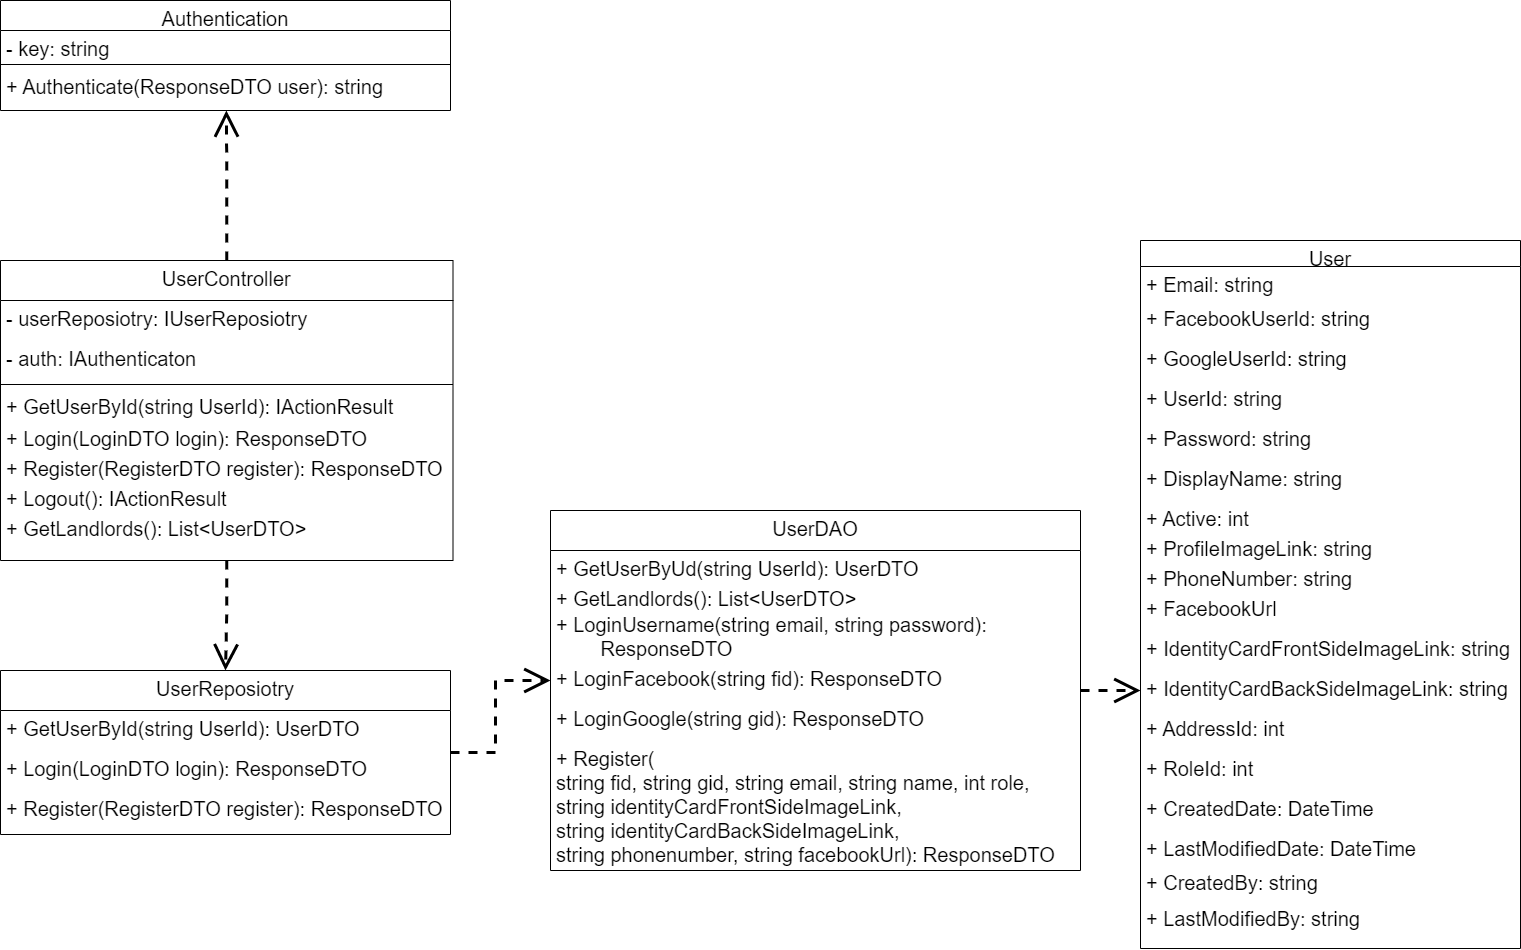

The diagram above was exported from draw.io. Its source (the exported page's mxGraphModel, read from the mxfile embedded in the PNG):
<mxGraphModel dx="1707" dy="1035" grid="1" gridSize="10" guides="1" tooltips="1" connect="1" arrows="1" fold="1" page="1" pageScale="1" pageWidth="1654" pageHeight="1169" math="0" shadow="0">
  <root>
    <mxCell id="WIyWlLk6GJQsqaUBKTNV-0" />
    <mxCell id="WIyWlLk6GJQsqaUBKTNV-1" parent="WIyWlLk6GJQsqaUBKTNV-0" />
    <mxCell id="jQ_HG4U_-dQF3iPMQRAk-1" style="edgeStyle=orthogonalEdgeStyle;rounded=0;orthogonalLoop=1;jettySize=auto;html=1;fontSize=20;strokeWidth=3;endSize=20;dashed=1;endArrow=open;endFill=0;entryX=0.502;entryY=1;entryDx=0;entryDy=0;entryPerimeter=0;" edge="1" parent="WIyWlLk6GJQsqaUBKTNV-1" source="zkfFHV4jXpPFQw0GAbJ--0" target="zkfFHV4jXpPFQw0GAbJ--24">
      <mxGeometry relative="1" as="geometry">
        <mxPoint x="336" y="260" as="targetPoint" />
        <Array as="points" />
      </mxGeometry>
    </mxCell>
    <mxCell id="jQ_HG4U_-dQF3iPMQRAk-3" style="edgeStyle=orthogonalEdgeStyle;rounded=0;orthogonalLoop=1;jettySize=auto;html=1;entryX=0.5;entryY=0;entryDx=0;entryDy=0;dashed=1;strokeWidth=3;fontSize=20;endArrow=open;endFill=0;endSize=20;" edge="1" parent="WIyWlLk6GJQsqaUBKTNV-1" source="zkfFHV4jXpPFQw0GAbJ--0" target="EuO9Wzcvlm5Dp_McQ6fm-261">
      <mxGeometry relative="1" as="geometry" />
    </mxCell>
    <mxCell id="zkfFHV4jXpPFQw0GAbJ--0" value="UserController" style="swimlane;fontStyle=0;align=center;verticalAlign=top;childLayout=stackLayout;horizontal=1;startSize=40;horizontalStack=0;resizeParent=1;resizeLast=0;collapsible=1;marginBottom=0;rounded=0;shadow=0;strokeWidth=1;fontSize=20;" parent="WIyWlLk6GJQsqaUBKTNV-1" vertex="1">
      <mxGeometry x="110" y="400" width="452.5" height="300" as="geometry">
        <mxRectangle x="40" y="70" width="160" height="26" as="alternateBounds" />
      </mxGeometry>
    </mxCell>
    <mxCell id="zkfFHV4jXpPFQw0GAbJ--1" value="- userReposiotry: IUserReposiotry" style="text;align=left;verticalAlign=top;spacingLeft=4;spacingRight=4;overflow=hidden;rotatable=0;points=[[0,0.5],[1,0.5]];portConstraint=eastwest;fontSize=20;" parent="zkfFHV4jXpPFQw0GAbJ--0" vertex="1">
      <mxGeometry y="40" width="452.5" height="40" as="geometry" />
    </mxCell>
    <mxCell id="zkfFHV4jXpPFQw0GAbJ--2" value="- auth: IAuthenticaton" style="text;align=left;verticalAlign=top;spacingLeft=4;spacingRight=4;overflow=hidden;rotatable=0;points=[[0,0.5],[1,0.5]];portConstraint=eastwest;rounded=0;shadow=0;html=0;fontSize=20;" parent="zkfFHV4jXpPFQw0GAbJ--0" vertex="1">
      <mxGeometry y="80" width="452.5" height="40" as="geometry" />
    </mxCell>
    <mxCell id="zkfFHV4jXpPFQw0GAbJ--4" value="" style="line;html=1;strokeWidth=1;align=left;verticalAlign=middle;spacingTop=-1;spacingLeft=3;spacingRight=3;rotatable=0;labelPosition=right;points=[];portConstraint=eastwest;fontSize=20;" parent="zkfFHV4jXpPFQw0GAbJ--0" vertex="1">
      <mxGeometry y="120" width="452.5" height="8" as="geometry" />
    </mxCell>
    <mxCell id="EuO9Wzcvlm5Dp_McQ6fm-246" value="+ GetUserById(string UserId): IActionResult" style="text;align=left;verticalAlign=top;spacingLeft=4;spacingRight=4;overflow=hidden;rotatable=0;points=[[0,0.5],[1,0.5]];portConstraint=eastwest;fontSize=20;" parent="zkfFHV4jXpPFQw0GAbJ--0" vertex="1">
      <mxGeometry y="128" width="452.5" height="32" as="geometry" />
    </mxCell>
    <mxCell id="EuO9Wzcvlm5Dp_McQ6fm-247" value="+ Login(LoginDTO login): ResponseDTO" style="text;align=left;verticalAlign=top;spacingLeft=4;spacingRight=4;overflow=hidden;rotatable=0;points=[[0,0.5],[1,0.5]];portConstraint=eastwest;fontSize=20;" parent="zkfFHV4jXpPFQw0GAbJ--0" vertex="1">
      <mxGeometry y="160" width="452.5" height="30" as="geometry" />
    </mxCell>
    <mxCell id="EuO9Wzcvlm5Dp_McQ6fm-248" value="+ Register(RegisterDTO register): ResponseDTO" style="text;align=left;verticalAlign=top;spacingLeft=4;spacingRight=4;overflow=hidden;rotatable=0;points=[[0,0.5],[1,0.5]];portConstraint=eastwest;fontSize=20;" parent="zkfFHV4jXpPFQw0GAbJ--0" vertex="1">
      <mxGeometry y="190" width="452.5" height="30" as="geometry" />
    </mxCell>
    <mxCell id="EuO9Wzcvlm5Dp_McQ6fm-249" value="+ Logout(): IActionResult" style="text;align=left;verticalAlign=top;spacingLeft=4;spacingRight=4;overflow=hidden;rotatable=0;points=[[0,0.5],[1,0.5]];portConstraint=eastwest;fontSize=20;" parent="zkfFHV4jXpPFQw0GAbJ--0" vertex="1">
      <mxGeometry y="220" width="452.5" height="30" as="geometry" />
    </mxCell>
    <mxCell id="zkfFHV4jXpPFQw0GAbJ--5" value="+ GetLandlords(): List&lt;UserDTO&gt;" style="text;align=left;verticalAlign=top;spacingLeft=4;spacingRight=4;overflow=hidden;rotatable=0;points=[[0,0.5],[1,0.5]];portConstraint=eastwest;fontSize=20;" parent="zkfFHV4jXpPFQw0GAbJ--0" vertex="1">
      <mxGeometry y="250" width="452.5" height="40" as="geometry" />
    </mxCell>
    <mxCell id="zkfFHV4jXpPFQw0GAbJ--6" value="User" style="swimlane;fontStyle=0;align=center;verticalAlign=top;childLayout=stackLayout;horizontal=1;startSize=26;horizontalStack=0;resizeParent=1;resizeLast=0;collapsible=1;marginBottom=0;rounded=0;shadow=0;strokeWidth=1;fontSize=20;" parent="WIyWlLk6GJQsqaUBKTNV-1" vertex="1">
      <mxGeometry x="1250" y="380" width="380" height="708" as="geometry">
        <mxRectangle x="1400" y="410" width="240" height="26" as="alternateBounds" />
      </mxGeometry>
    </mxCell>
    <mxCell id="EuO9Wzcvlm5Dp_McQ6fm-151" value="+ Email: string" style="text;align=left;verticalAlign=top;spacingLeft=4;spacingRight=4;overflow=hidden;rotatable=0;points=[[0,0.5],[1,0.5]];portConstraint=eastwest;rounded=0;shadow=0;html=0;fontSize=20;" parent="zkfFHV4jXpPFQw0GAbJ--6" vertex="1">
      <mxGeometry y="26" width="380" height="34" as="geometry" />
    </mxCell>
    <mxCell id="EuO9Wzcvlm5Dp_McQ6fm-149" value="+ FacebookUserId: string" style="text;align=left;verticalAlign=top;spacingLeft=4;spacingRight=4;overflow=hidden;rotatable=0;points=[[0,0.5],[1,0.5]];portConstraint=eastwest;rounded=0;shadow=0;html=0;fontSize=20;" parent="zkfFHV4jXpPFQw0GAbJ--6" vertex="1">
      <mxGeometry y="60" width="380" height="40" as="geometry" />
    </mxCell>
    <mxCell id="EuO9Wzcvlm5Dp_McQ6fm-150" value="+ GoogleUserId: string" style="text;align=left;verticalAlign=top;spacingLeft=4;spacingRight=4;overflow=hidden;rotatable=0;points=[[0,0.5],[1,0.5]];portConstraint=eastwest;rounded=0;shadow=0;html=0;fontSize=20;" parent="zkfFHV4jXpPFQw0GAbJ--6" vertex="1">
      <mxGeometry y="100" width="380" height="40" as="geometry" />
    </mxCell>
    <mxCell id="zkfFHV4jXpPFQw0GAbJ--7" value="+ UserId: string" style="text;align=left;verticalAlign=top;spacingLeft=4;spacingRight=4;overflow=hidden;rotatable=0;points=[[0,0.5],[1,0.5]];portConstraint=eastwest;fontSize=20;" parent="zkfFHV4jXpPFQw0GAbJ--6" vertex="1">
      <mxGeometry y="140" width="380" height="40" as="geometry" />
    </mxCell>
    <mxCell id="EuO9Wzcvlm5Dp_McQ6fm-152" value="+ Password: string" style="text;align=left;verticalAlign=top;spacingLeft=4;spacingRight=4;overflow=hidden;rotatable=0;points=[[0,0.5],[1,0.5]];portConstraint=eastwest;rounded=0;shadow=0;html=0;fontSize=20;" parent="zkfFHV4jXpPFQw0GAbJ--6" vertex="1">
      <mxGeometry y="180" width="380" height="40" as="geometry" />
    </mxCell>
    <mxCell id="EuO9Wzcvlm5Dp_McQ6fm-153" value="+ DisplayName: string" style="text;align=left;verticalAlign=top;spacingLeft=4;spacingRight=4;overflow=hidden;rotatable=0;points=[[0,0.5],[1,0.5]];portConstraint=eastwest;rounded=0;shadow=0;html=0;fontSize=20;" parent="zkfFHV4jXpPFQw0GAbJ--6" vertex="1">
      <mxGeometry y="220" width="380" height="40" as="geometry" />
    </mxCell>
    <mxCell id="EuO9Wzcvlm5Dp_McQ6fm-154" value="+ Active: int" style="text;align=left;verticalAlign=top;spacingLeft=4;spacingRight=4;overflow=hidden;rotatable=0;points=[[0,0.5],[1,0.5]];portConstraint=eastwest;rounded=0;shadow=0;html=0;fontSize=20;" parent="zkfFHV4jXpPFQw0GAbJ--6" vertex="1">
      <mxGeometry y="260" width="380" height="30" as="geometry" />
    </mxCell>
    <mxCell id="EuO9Wzcvlm5Dp_McQ6fm-156" value="+ ProfileImageLink: string" style="text;align=left;verticalAlign=top;spacingLeft=4;spacingRight=4;overflow=hidden;rotatable=0;points=[[0,0.5],[1,0.5]];portConstraint=eastwest;rounded=0;shadow=0;html=0;fontSize=20;" parent="zkfFHV4jXpPFQw0GAbJ--6" vertex="1">
      <mxGeometry y="290" width="380" height="30" as="geometry" />
    </mxCell>
    <mxCell id="EuO9Wzcvlm5Dp_McQ6fm-157" value="+ PhoneNumber: string" style="text;align=left;verticalAlign=top;spacingLeft=4;spacingRight=4;overflow=hidden;rotatable=0;points=[[0,0.5],[1,0.5]];portConstraint=eastwest;rounded=0;shadow=0;html=0;fontSize=20;" parent="zkfFHV4jXpPFQw0GAbJ--6" vertex="1">
      <mxGeometry y="320" width="380" height="30" as="geometry" />
    </mxCell>
    <mxCell id="EuO9Wzcvlm5Dp_McQ6fm-158" value="+ FacebookUrl" style="text;align=left;verticalAlign=top;spacingLeft=4;spacingRight=4;overflow=hidden;rotatable=0;points=[[0,0.5],[1,0.5]];portConstraint=eastwest;rounded=0;shadow=0;html=0;fontSize=20;" parent="zkfFHV4jXpPFQw0GAbJ--6" vertex="1">
      <mxGeometry y="350" width="380" height="40" as="geometry" />
    </mxCell>
    <mxCell id="EuO9Wzcvlm5Dp_McQ6fm-159" value="+ IdentityCardFrontSideImageLink: string" style="text;align=left;verticalAlign=top;spacingLeft=4;spacingRight=4;overflow=hidden;rotatable=0;points=[[0,0.5],[1,0.5]];portConstraint=eastwest;rounded=0;shadow=0;html=0;fontSize=20;" parent="zkfFHV4jXpPFQw0GAbJ--6" vertex="1">
      <mxGeometry y="390" width="380" height="40" as="geometry" />
    </mxCell>
    <mxCell id="EuO9Wzcvlm5Dp_McQ6fm-160" value="+ IdentityCardBackSideImageLink: string" style="text;align=left;verticalAlign=top;spacingLeft=4;spacingRight=4;overflow=hidden;rotatable=0;points=[[0,0.5],[1,0.5]];portConstraint=eastwest;rounded=0;shadow=0;html=0;fontSize=20;" parent="zkfFHV4jXpPFQw0GAbJ--6" vertex="1">
      <mxGeometry y="430" width="380" height="40" as="geometry" />
    </mxCell>
    <mxCell id="EuO9Wzcvlm5Dp_McQ6fm-161" value="+ AddressId: int" style="text;align=left;verticalAlign=top;spacingLeft=4;spacingRight=4;overflow=hidden;rotatable=0;points=[[0,0.5],[1,0.5]];portConstraint=eastwest;rounded=0;shadow=0;html=0;fontSize=20;" parent="zkfFHV4jXpPFQw0GAbJ--6" vertex="1">
      <mxGeometry y="470" width="380" height="40" as="geometry" />
    </mxCell>
    <mxCell id="EuO9Wzcvlm5Dp_McQ6fm-162" value="+ RoleId: int" style="text;align=left;verticalAlign=top;spacingLeft=4;spacingRight=4;overflow=hidden;rotatable=0;points=[[0,0.5],[1,0.5]];portConstraint=eastwest;rounded=0;shadow=0;html=0;fontSize=20;" parent="zkfFHV4jXpPFQw0GAbJ--6" vertex="1">
      <mxGeometry y="510" width="380" height="40" as="geometry" />
    </mxCell>
    <mxCell id="EuO9Wzcvlm5Dp_McQ6fm-163" value="+ CreatedDate: DateTime" style="text;align=left;verticalAlign=top;spacingLeft=4;spacingRight=4;overflow=hidden;rotatable=0;points=[[0,0.5],[1,0.5]];portConstraint=eastwest;rounded=0;shadow=0;html=0;fontSize=20;" parent="zkfFHV4jXpPFQw0GAbJ--6" vertex="1">
      <mxGeometry y="550" width="380" height="40" as="geometry" />
    </mxCell>
    <mxCell id="EuO9Wzcvlm5Dp_McQ6fm-164" value="+ LastModifiedDate: DateTime" style="text;align=left;verticalAlign=top;spacingLeft=4;spacingRight=4;overflow=hidden;rotatable=0;points=[[0,0.5],[1,0.5]];portConstraint=eastwest;rounded=0;shadow=0;html=0;fontSize=20;" parent="zkfFHV4jXpPFQw0GAbJ--6" vertex="1">
      <mxGeometry y="590" width="380" height="34" as="geometry" />
    </mxCell>
    <mxCell id="EuO9Wzcvlm5Dp_McQ6fm-165" value="+ CreatedBy: string" style="text;align=left;verticalAlign=top;spacingLeft=4;spacingRight=4;overflow=hidden;rotatable=0;points=[[0,0.5],[1,0.5]];portConstraint=eastwest;rounded=0;shadow=0;html=0;fontSize=20;" parent="zkfFHV4jXpPFQw0GAbJ--6" vertex="1">
      <mxGeometry y="624" width="380" height="36" as="geometry" />
    </mxCell>
    <mxCell id="EuO9Wzcvlm5Dp_McQ6fm-166" value="+ LastModifiedBy: string" style="text;align=left;verticalAlign=top;spacingLeft=4;spacingRight=4;overflow=hidden;rotatable=0;points=[[0,0.5],[1,0.5]];portConstraint=eastwest;rounded=0;shadow=0;html=0;fontSize=20;" parent="zkfFHV4jXpPFQw0GAbJ--6" vertex="1">
      <mxGeometry y="660" width="380" height="40" as="geometry" />
    </mxCell>
    <mxCell id="zkfFHV4jXpPFQw0GAbJ--17" value="Authentication" style="swimlane;fontStyle=0;align=center;verticalAlign=top;childLayout=stackLayout;horizontal=1;startSize=30;horizontalStack=0;resizeParent=1;resizeLast=0;collapsible=1;marginBottom=0;rounded=0;shadow=0;strokeWidth=1;fontSize=20;" parent="WIyWlLk6GJQsqaUBKTNV-1" vertex="1">
      <mxGeometry x="110" y="140" width="450" height="110" as="geometry">
        <mxRectangle x="150" y="390" width="160" height="26" as="alternateBounds" />
      </mxGeometry>
    </mxCell>
    <mxCell id="zkfFHV4jXpPFQw0GAbJ--18" value="- key: string" style="text;align=left;verticalAlign=top;spacingLeft=4;spacingRight=4;overflow=hidden;rotatable=0;points=[[0,0.5],[1,0.5]];portConstraint=eastwest;fontSize=20;" parent="zkfFHV4jXpPFQw0GAbJ--17" vertex="1">
      <mxGeometry y="30" width="450" height="30" as="geometry" />
    </mxCell>
    <mxCell id="zkfFHV4jXpPFQw0GAbJ--23" value="" style="line;html=1;strokeWidth=1;align=left;verticalAlign=middle;spacingTop=-1;spacingLeft=3;spacingRight=3;rotatable=0;labelPosition=right;points=[];portConstraint=eastwest;fontSize=20;" parent="zkfFHV4jXpPFQw0GAbJ--17" vertex="1">
      <mxGeometry y="60" width="450" height="8" as="geometry" />
    </mxCell>
    <mxCell id="zkfFHV4jXpPFQw0GAbJ--24" value="+ Authenticate(ResponseDTO user): string" style="text;align=left;verticalAlign=top;spacingLeft=4;spacingRight=4;overflow=hidden;rotatable=0;points=[[0,0.5],[1,0.5]];portConstraint=eastwest;fontSize=20;" parent="zkfFHV4jXpPFQw0GAbJ--17" vertex="1">
      <mxGeometry y="68" width="450" height="42" as="geometry" />
    </mxCell>
    <mxCell id="jQ_HG4U_-dQF3iPMQRAk-5" style="edgeStyle=orthogonalEdgeStyle;rounded=0;orthogonalLoop=1;jettySize=auto;html=1;entryX=0;entryY=0.5;entryDx=0;entryDy=0;dashed=1;strokeWidth=3;fontSize=20;endArrow=open;endFill=0;endSize=20;" edge="1" parent="WIyWlLk6GJQsqaUBKTNV-1" source="EuO9Wzcvlm5Dp_McQ6fm-125" target="EuO9Wzcvlm5Dp_McQ6fm-160">
      <mxGeometry relative="1" as="geometry" />
    </mxCell>
    <mxCell id="EuO9Wzcvlm5Dp_McQ6fm-125" value="UserDAO" style="swimlane;fontStyle=0;align=center;verticalAlign=top;childLayout=stackLayout;horizontal=1;startSize=40;horizontalStack=0;resizeParent=1;resizeLast=0;collapsible=1;marginBottom=0;rounded=0;shadow=0;strokeWidth=1;fontSize=20;" parent="WIyWlLk6GJQsqaUBKTNV-1" vertex="1">
      <mxGeometry x="660" y="650" width="530" height="360" as="geometry">
        <mxRectangle x="1100" y="90" width="160" height="26" as="alternateBounds" />
      </mxGeometry>
    </mxCell>
    <mxCell id="EuO9Wzcvlm5Dp_McQ6fm-129" value="+ GetUserByUd(string UserId): UserDTO" style="text;align=left;verticalAlign=top;spacingLeft=4;spacingRight=4;overflow=hidden;rotatable=0;points=[[0,0.5],[1,0.5]];portConstraint=eastwest;fontStyle=0;fontSize=20;" parent="EuO9Wzcvlm5Dp_McQ6fm-125" vertex="1">
      <mxGeometry y="40" width="530" height="30" as="geometry" />
    </mxCell>
    <mxCell id="EuO9Wzcvlm5Dp_McQ6fm-130" value="+ GetLandlords(): List&lt;UserDTO&gt;" style="text;align=left;verticalAlign=top;spacingLeft=4;spacingRight=4;overflow=hidden;rotatable=0;points=[[0,0.5],[1,0.5]];portConstraint=eastwest;fontSize=20;" parent="EuO9Wzcvlm5Dp_McQ6fm-125" vertex="1">
      <mxGeometry y="70" width="530" height="26" as="geometry" />
    </mxCell>
    <mxCell id="EuO9Wzcvlm5Dp_McQ6fm-254" value="+ LoginUsername(string email, string password): &#10;        ResponseDTO" style="text;align=left;verticalAlign=top;spacingLeft=4;spacingRight=4;overflow=hidden;rotatable=0;points=[[0,0.5],[1,0.5]];portConstraint=eastwest;fontSize=20;" parent="EuO9Wzcvlm5Dp_McQ6fm-125" vertex="1">
      <mxGeometry y="96" width="530" height="54" as="geometry" />
    </mxCell>
    <mxCell id="EuO9Wzcvlm5Dp_McQ6fm-255" value="+ LoginFacebook(string fid): ResponseDTO" style="text;align=left;verticalAlign=top;spacingLeft=4;spacingRight=4;overflow=hidden;rotatable=0;points=[[0,0.5],[1,0.5]];portConstraint=eastwest;fontSize=20;" parent="EuO9Wzcvlm5Dp_McQ6fm-125" vertex="1">
      <mxGeometry y="150" width="530" height="40" as="geometry" />
    </mxCell>
    <mxCell id="EuO9Wzcvlm5Dp_McQ6fm-256" value="+ LoginGoogle(string gid): ResponseDTO" style="text;align=left;verticalAlign=top;spacingLeft=4;spacingRight=4;overflow=hidden;rotatable=0;points=[[0,0.5],[1,0.5]];portConstraint=eastwest;fontSize=20;" parent="EuO9Wzcvlm5Dp_McQ6fm-125" vertex="1">
      <mxGeometry y="190" width="530" height="40" as="geometry" />
    </mxCell>
    <mxCell id="EuO9Wzcvlm5Dp_McQ6fm-257" value="+ Register(&#10;string fid, string gid, string email, string name, int role, &#10;string identityCardFrontSideImageLink, &#10;string identityCardBackSideImageLink, &#10;string phonenumber, string facebookUrl): ResponseDTO" style="text;align=left;verticalAlign=top;spacingLeft=4;spacingRight=4;overflow=hidden;rotatable=0;points=[[0,0.5],[1,0.5]];portConstraint=eastwest;fontSize=20;" parent="EuO9Wzcvlm5Dp_McQ6fm-125" vertex="1">
      <mxGeometry y="230" width="530" height="130" as="geometry" />
    </mxCell>
    <mxCell id="jQ_HG4U_-dQF3iPMQRAk-4" style="edgeStyle=orthogonalEdgeStyle;rounded=0;orthogonalLoop=1;jettySize=auto;html=1;entryX=0;entryY=0.5;entryDx=0;entryDy=0;dashed=1;strokeWidth=3;fontSize=20;endArrow=open;endFill=0;endSize=20;" edge="1" parent="WIyWlLk6GJQsqaUBKTNV-1" source="EuO9Wzcvlm5Dp_McQ6fm-261" target="EuO9Wzcvlm5Dp_McQ6fm-255">
      <mxGeometry relative="1" as="geometry" />
    </mxCell>
    <mxCell id="EuO9Wzcvlm5Dp_McQ6fm-261" value="UserReposiotry" style="swimlane;fontStyle=0;align=center;verticalAlign=top;childLayout=stackLayout;horizontal=1;startSize=40;horizontalStack=0;resizeParent=1;resizeLast=0;collapsible=1;marginBottom=0;rounded=0;shadow=0;strokeWidth=1;fontSize=20;" parent="WIyWlLk6GJQsqaUBKTNV-1" vertex="1">
      <mxGeometry x="110" y="810" width="450" height="164" as="geometry">
        <mxRectangle x="850" y="130" width="160" height="26" as="alternateBounds" />
      </mxGeometry>
    </mxCell>
    <mxCell id="EuO9Wzcvlm5Dp_McQ6fm-263" value="+ GetUserById(string UserId): UserDTO" style="text;align=left;verticalAlign=top;spacingLeft=4;spacingRight=4;overflow=hidden;rotatable=0;points=[[0,0.5],[1,0.5]];portConstraint=eastwest;fontStyle=0;fontSize=20;" parent="EuO9Wzcvlm5Dp_McQ6fm-261" vertex="1">
      <mxGeometry y="40" width="450" height="40" as="geometry" />
    </mxCell>
    <mxCell id="EuO9Wzcvlm5Dp_McQ6fm-264" value="+ Login(LoginDTO login): ResponseDTO" style="text;align=left;verticalAlign=top;spacingLeft=4;spacingRight=4;overflow=hidden;rotatable=0;points=[[0,0.5],[1,0.5]];portConstraint=eastwest;fontSize=20;" parent="EuO9Wzcvlm5Dp_McQ6fm-261" vertex="1">
      <mxGeometry y="80" width="450" height="40" as="geometry" />
    </mxCell>
    <mxCell id="EuO9Wzcvlm5Dp_McQ6fm-265" value="+ Register(RegisterDTO register): ResponseDTO" style="text;align=left;verticalAlign=top;spacingLeft=4;spacingRight=4;overflow=hidden;rotatable=0;points=[[0,0.5],[1,0.5]];portConstraint=eastwest;fontSize=20;" parent="EuO9Wzcvlm5Dp_McQ6fm-261" vertex="1">
      <mxGeometry y="120" width="450" height="26" as="geometry" />
    </mxCell>
  </root>
</mxGraphModel>